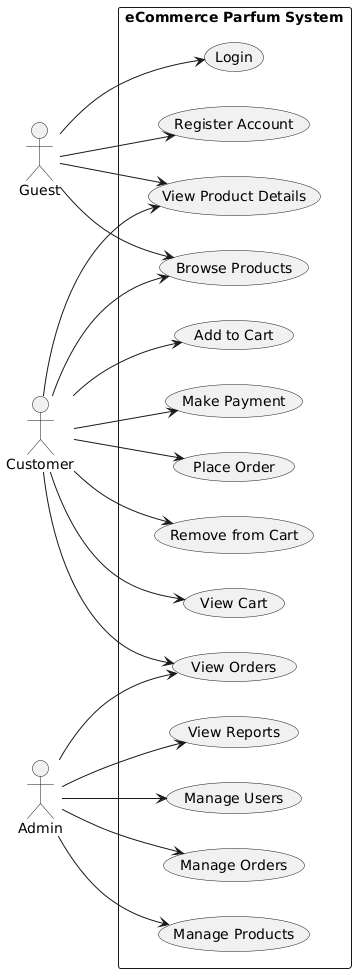

The diagram above was rendered by PlantUML. Its source (embedded in the PNG):
@startuml
left to right direction
skinparam packageStyle rectangle

actor Guest
actor Customer
actor Admin

rectangle "eCommerce Parfum System" {

  (Browse Products) as UC_Browse
  (View Product Details) as UC_ViewDetails
  (Register Account) as UC_Register
  (Login) as UC_Login

  (Add to Cart) as UC_AddCart
  (View Cart) as UC_ViewCart
  (Remove from Cart) as UC_RemoveCart
  (Place Order) as UC_PlaceOrder
  (Make Payment) as UC_Payment
  (View Orders) as UC_ViewOrders

  (Manage Products) as UC_ManageProducts
  (Manage Orders) as UC_ManageOrders
  (Manage Users) as UC_ManageUsers
  (View Reports) as UC_ViewReports
}

' Unauthenticated actions
Guest --> UC_Browse
Guest --> UC_ViewDetails
Guest --> UC_Register
Guest --> UC_Login

' Authenticated customer actions
Customer --> UC_Browse
Customer --> UC_ViewDetails
Customer --> UC_AddCart
Customer --> UC_ViewCart
Customer --> UC_RemoveCart
Customer --> UC_PlaceOrder
Customer --> UC_Payment
Customer --> UC_ViewOrders

' Admin actions
Admin --> UC_ManageProducts
Admin --> UC_ManageOrders
Admin --> UC_ManageUsers
Admin --> UC_ViewReports
Admin --> UC_ViewOrders
@enduml